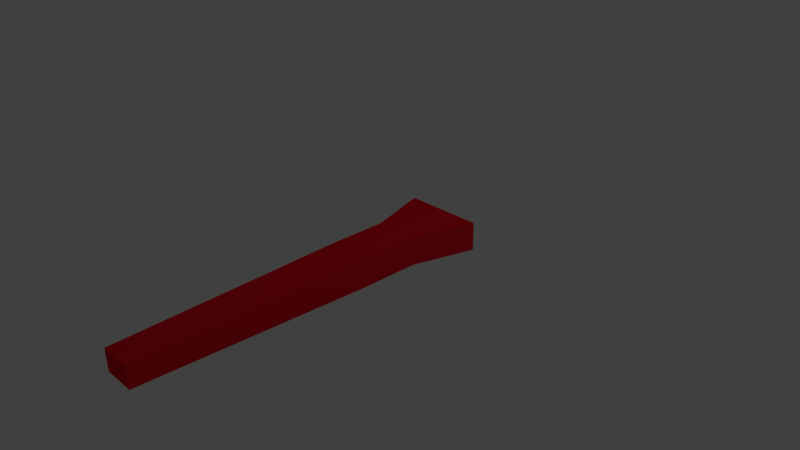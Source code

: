 # Source: enemy_shotplayer2.blend  (saved by Blender 2.71.0; exported with 4.5.12 LTS)
import bpy
from mathutils import Matrix  # noqa: F401  (used for matrix-valued properties, if any)

bpy.ops.wm.read_factory_settings(use_empty=True)
scene = bpy.context.scene
scene.name = 'Scene'

# ---- collections
col_collection_1 = bpy.data.collections.new('Collection 1'); scene.collection.children.link(col_collection_1)

# ---- materials (node trees are filled in below, after node groups)
mat_glow = bpy.data.materials.new('Glow')
mat_glow.alpha_threshold = 0.0
mat_glow.use_transparent_shadow = False
mat_glow.diffuse_color = (0.8, 0.007502, 0.01742, 1.0)
mat_glow.specular_color = (0.5815, 0.007694, 0.009095)
mat_glow.roughness = 0.5
mat_glow.specular_intensity = 0.5625
mat_glow.line_color = (0.0, 0.0, 0.0, 1.0)

# ---- material node trees

# ---- world
world_world = bpy.data.worlds.new('World'); scene.world = world_world
world_world.color = (0.05088, 0.05088, 0.05088)
world_world.use_sun_shadow = False
world_world.sun_shadow_jitter_overblur = 0.0
world_world.cycles.sampling_method = 'MANUAL'
world_world.cycles.sample_map_resolution = 256

# ---- cameras
cam_camera = bpy.data.cameras.new('Camera')
cam_camera.clip_end = 100.0
cam_camera.lens = 35.0
cam_camera.sensor_width = 32.0
cam_camera.sensor_height = 18.0
cam_camera.ortho_scale = 7.314
cam_camera.dof.focus_distance = 0.0
cam_camera.dof.aperture_fstop = 128.0

# ---- lights
light_lamp = bpy.data.lights.new('Lamp', 'POINT')
light_lamp.transmission_factor = 0.0
light_lamp.cutoff_distance = 30.0
light_lamp.energy = 100.0
light_lamp.shadow_buffer_clip_start = 1.001
light_lamp.shadow_soft_size = 0.1
light_lamp.shadow_maximum_resolution = 0.006
light_lamp.use_absolute_resolution = True
light_lamp.cycles.use_multiple_importance_sampling = False

# ---- meshes
me_cube = bpy.data.meshes.new('Cube')
me_cube.from_pydata([(0.3, 0.4, -0.2), (0.3, -0.4, -0.2), (-0.3, -0.4, -0.2), (-0.3, 0.4, -0.2), (0.3, 0.4, 0.2), (0.3, -0.4, 0.2), (-0.3, -0.4, 0.2), (-0.3, 0.4, 0.2), (0.225, -3.573, -0.15), (-0.225, -3.573, -0.15), (0.225, -3.573, 0.15), (-0.225, -3.573, 0.15), (0.5625, 1.277, -0.2), (-0.5625, 1.277, -0.2), (0.5625, 1.277, 0.2), (-0.5625, 1.277, 0.2)], [], [(0, 1, 2, 3), (4, 7, 6, 5), (0, 4, 5, 1), (5, 6, 11, 10), (2, 6, 7, 3), (7, 4, 14, 15), (8, 10, 11, 9), (6, 2, 9, 11), (1, 5, 10, 8), (2, 1, 8, 9), (14, 12, 13, 15), (3, 7, 15, 13), (4, 0, 12, 14), (0, 3, 13, 12)])
me_cube.materials.append(mat_glow)
me_cube.use_remesh_preserve_volume = False
me_cube.use_remesh_preserve_attributes = False
me_cube.use_mirror_vertex_groups = False
me_cube.update()

# ---- objects
ob_cube = bpy.data.objects.new('Cube', me_cube)
ob_lamp = bpy.data.objects.new('Lamp', light_lamp)
ob_camera = bpy.data.objects.new('Camera', cam_camera)

# ---- transforms, parenting, visibility, modifiers, constraints
ob_cube.location = (0.0, 0.0, 0.0)
ob_cube.lock_rotations_4d = False
ob_cube.empty_display_type = 'ARROWS'
ob_cube.lineart.crease_threshold = 0.0
ob_lamp.location = (4.076, 1.005, 5.904)
ob_lamp.rotation_euler = (0.6503, 0.05522, 1.866)
ob_lamp.lock_rotations_4d = False
ob_lamp.empty_display_type = 'ARROWS'
ob_lamp.color = (0.0, 0.0, 0.0, 0.0)
ob_lamp.lineart.crease_threshold = 0.0
ob_camera.location = (7.481, -6.508, 5.344)
ob_camera.rotation_euler = (1.109, 0.01082, 0.8149)
ob_camera.lock_rotations_4d = False
ob_camera.empty_display_type = 'ARROWS'
ob_camera.color = (0.0, 0.0, 0.0, 0.0)
ob_camera.display_type = 'WIRE'
ob_camera.lineart.crease_threshold = 0.0

# ---- collection membership
col_collection_1.objects.link(ob_cube)
col_collection_1.objects.link(ob_lamp)
col_collection_1.objects.link(ob_camera)

# ---- scene / render settings (as saved in the file)
scene.camera = ob_camera
scene.frame_start = 1; scene.frame_end = 250; scene.frame_set(1)
scene.render.engine = 'BLENDER_EEVEE_NEXT'
scene.render.resolution_percentage = 50
scene.render.dither_intensity = 0.0
scene.cycles.use_denoising = False
scene.cycles.samples = 10
scene.cycles.sampling_pattern = 'TABULATED_SOBOL'
scene.cycles.light_sampling_threshold = 0.0
scene.cycles.use_adaptive_sampling = False
scene.cycles.use_light_tree = False
scene.cycles.blur_glossy = 0.0
scene.cycles.volume_bounces = 1
scene.cycles.pixel_filter_type = 'GAUSSIAN'
scene.cycles.sample_clamp_indirect = 0.0
scene.view_settings.view_transform = 'Standard'
bpy.context.view_layer.update()
